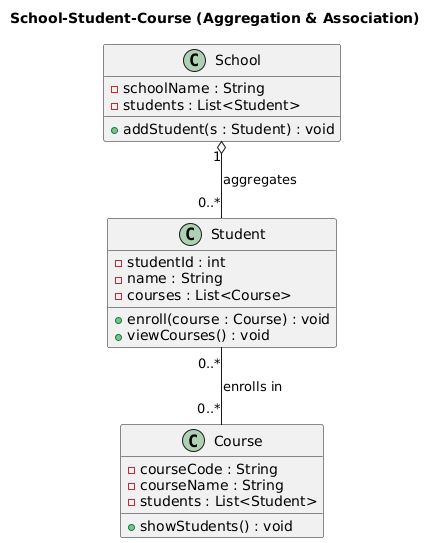

The diagram above was rendered by PlantUML. Its source (embedded in the PNG):
@startuml
title School-Student-Course (Aggregation & Association)

class School {
    - schoolName : String
    - students : List<Student>
    + addStudent(s : Student) : void
}

class Student {
    - studentId : int
    - name : String
    - courses : List<Course>
    + enroll(course : Course) : void
    + viewCourses() : void
}

class Course {
    - courseCode : String
    - courseName : String
    - students : List<Student>
    + showStudents() : void
}

' Aggregation (School aggregates Students)
School "1" o-- "0..*" Student : aggregates

' Association (Many-to-Many)
Student "0..*" -- "0..*" Course : enrolls in
@enduml